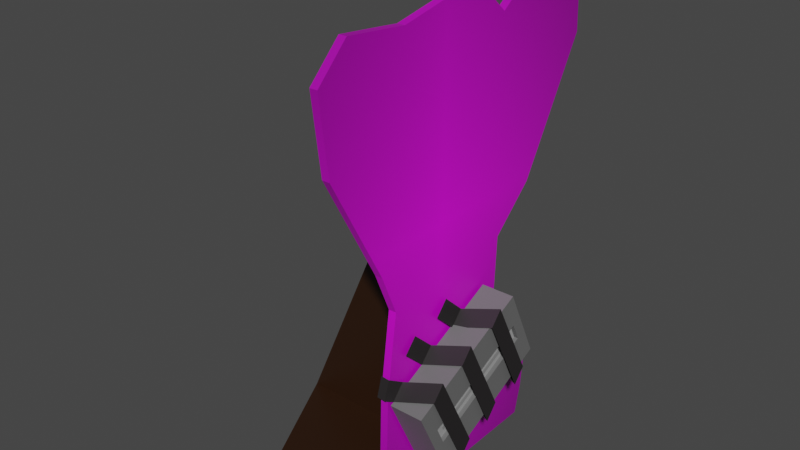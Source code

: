 # Source: KidCardboard.blend  (saved by Blender 3.6.14; exported with 4.5.12 LTS)
import bpy
from mathutils import Matrix  # noqa: F401  (used for matrix-valued properties, if any)

bpy.ops.wm.read_factory_settings(use_empty=True)
scene = bpy.context.scene
scene.name = 'Scene'

# ---- collections
col_collection = bpy.data.collections.new('Collection'); scene.collection.children.link(col_collection)

# ---- images (referenced by path relative to the original .blend; pixels are not part of the script)
import os
ASSET_DIR = os.environ.get("B2B_ASSET_DIR", "")  # directory of the original .blend (textures are referenced by path, not embedded)
HERE = os.path.dirname(os.path.abspath(__file__))  # packed textures are extracted next to this script under _unpacked/

def load_image(name, relpath, width, height, colorspace="sRGB"):
    """Load a texture the original file referenced (path relative to the .blend, or extracted next to this script)."""
    p = next((c for c in (os.path.join(HERE, relpath), os.path.join(ASSET_DIR, relpath)) if relpath and os.path.exists(c)), "")
    if p:
        img = bpy.data.images.load(p, check_existing=True)
        img.name = name
    else:  # same state as the original file: an image datablock whose file is absent (Cycles renders it pink)
        img = bpy.data.images.new(name, width, height)
        img.source = "FILE"
        img.filepath = "//" + (relpath or name)
    img.colorspace_settings.name = colorspace
    return img
img_kidtexture_png = load_image('KidTexture.png', 'KidTexture.png', 1024, 1024, 'sRGB')

# ---- materials (node trees are filled in below, after node groups)
mat_recorder = bpy.data.materials.new('recorder')
mat_recorder.use_transparent_shadow = False
mat_tape = bpy.data.materials.new('tape')
mat_tape.use_transparent_shadow = False
mat_material_002 = bpy.data.materials.new('Material.002')
mat_material_002.use_transparent_shadow = False
mat_cardboard_001 = bpy.data.materials.new('cardBoard.001')
mat_cardboard_001.use_transparent_shadow = False
mat_material = bpy.data.materials.new('Material')
mat_material.use_transparent_shadow = False

# ---- material node trees
mat_recorder.use_nodes = True; mat_recorder.node_tree.nodes.clear()
_N = mat_recorder.node_tree.nodes; _L = mat_recorder.node_tree.links
n0 = _N.new('ShaderNodeBsdfPrincipled'); n0.name = 'Principled BSDF'; n0.location = (10, 300)
n0.distribution = 'GGX'
n0.subsurface_method = 'RANDOM_WALK_SKIN'
n0.inputs[0].default_value = (0.1473, 0.1473, 0.1473, 1.0)
n0.inputs[3].default_value = 1.45
n0.inputs[27].default_value = (0.0, 0.0, 0.0, 1.0)
n0.inputs[28].default_value = 1.0
n1 = _N.new('ShaderNodeOutputMaterial'); n1.name = 'Material Output'; n1.location = (300, 300)
_L.new(n0.outputs[0], n1.inputs[0])
n1.is_active_output = True
mat_tape.use_nodes = True; mat_tape.node_tree.nodes.clear()
_N = mat_tape.node_tree.nodes; _L = mat_tape.node_tree.links
n0 = _N.new('ShaderNodeBsdfPrincipled'); n0.name = 'Principled BSDF'; n0.location = (10, 300)
n0.distribution = 'GGX'
n0.subsurface_method = 'RANDOM_WALK_SKIN'
n0.inputs[0].default_value = (0.02027, 0.0178, 0.01867, 1.0)
n0.inputs[3].default_value = 1.45
n0.inputs[27].default_value = (0.0, 0.0, 0.0, 1.0)
n0.inputs[28].default_value = 1.0
n1 = _N.new('ShaderNodeOutputMaterial'); n1.name = 'Material Output'; n1.location = (300, 300)
_L.new(n0.outputs[0], n1.inputs[0])
n1.is_active_output = True
mat_material_002.use_nodes = True; mat_material_002.node_tree.nodes.clear()
_N = mat_material_002.node_tree.nodes; _L = mat_material_002.node_tree.links
n0 = _N.new('ShaderNodeBsdfPrincipled'); n0.name = 'Principled BSDF'; n0.location = (10, 300)
n0.distribution = 'GGX'
n0.subsurface_method = 'RANDOM_WALK_SKIN'
n0.inputs[0].default_value = (0.3757, 0.3757, 0.3757, 1.0)
n0.inputs[3].default_value = 1.45
n0.inputs[27].default_value = (0.0, 0.0, 0.0, 1.0)
n0.inputs[28].default_value = 1.0
n1 = _N.new('ShaderNodeOutputMaterial'); n1.name = 'Material Output'; n1.location = (300, 300)
_L.new(n0.outputs[0], n1.inputs[0])
n1.is_active_output = True
mat_cardboard_001.use_nodes = True; mat_cardboard_001.node_tree.nodes.clear()
_N = mat_cardboard_001.node_tree.nodes; _L = mat_cardboard_001.node_tree.links
n0 = _N.new('ShaderNodeBsdfPrincipled'); n0.name = 'Principled BSDF'; n0.location = (10, 300)
n0.distribution = 'GGX'
n0.subsurface_method = 'RANDOM_WALK_SKIN'
n0.inputs[0].default_value = (0.02365, 0.007473, 0.0008992, 1.0)
n0.inputs[3].default_value = 1.45
n0.inputs[27].default_value = (0.0, 0.0, 0.0, 1.0)
n0.inputs[28].default_value = 1.0
n1 = _N.new('ShaderNodeOutputMaterial'); n1.name = 'Material Output'; n1.location = (300, 300)
_L.new(n0.outputs[0], n1.inputs[0])
n1.is_active_output = True
mat_material.use_nodes = True; mat_material.node_tree.nodes.clear()
_N = mat_material.node_tree.nodes; _L = mat_material.node_tree.links
n0 = _N.new('ShaderNodeBsdfPrincipled'); n0.name = 'Principled BSDF'; n0.location = (10, 300)
n0.distribution = 'GGX'
n0.subsurface_method = 'RANDOM_WALK_SKIN'
n0.inputs[3].default_value = 1.45
n0.inputs[27].default_value = (0.0, 0.0, 0.0, 1.0)
n0.inputs[28].default_value = 1.0
n1 = _N.new('ShaderNodeTexImage'); n1.name = 'Image Texture'; n1.location = (-404, 314)
n1.image = img_kidtexture_png
n1.extension = 'CLIP'
n2 = _N.new('ShaderNodeTexCoord'); n2.name = 'Texture Coordinate'; n2.location = (-945, 261)
n3 = _N.new('ShaderNodeMapping'); n3.name = 'Mapping'; n3.location = (-689, 313)
n3.inputs[1].default_value = (0.1, 0.2, 0.1)
n3.inputs[3].default_value = (0.7, 0.8, 0.2)
n4 = _N.new('ShaderNodeOutputMaterial'); n4.name = 'Material Output'; n4.location = (300, 300)
_L.new(n0.outputs[0], n4.inputs[0])
_L.new(n2.outputs[2], n3.inputs[0])
_L.new(n3.outputs[0], n1.inputs[0])
_L.new(n1.outputs[0], n0.inputs[0])
n4.is_active_output = True

# ---- world
world_world = bpy.data.worlds.new('World'); scene.world = world_world
world_world.use_nodes = True; world_world.node_tree.nodes.clear()
_N = world_world.node_tree.nodes; _L = world_world.node_tree.links
n0 = _N.new('ShaderNodeOutputWorld'); n0.name = 'World Output'; n0.location = (300, 300)
n1 = _N.new('ShaderNodeBackground'); n1.name = 'Background'; n1.location = (10, 300)
n1.inputs[0].default_value = (0.05088, 0.05088, 0.05088, 1.0)
_L.new(n1.outputs[0], n0.inputs[0])
n0.is_active_output = True
world_world.color = (0.05088, 0.05088, 0.05088)
world_world.use_sun_shadow = False
world_world.sun_shadow_jitter_overblur = 0.0

# ---- meshes
me_cube_001 = bpy.data.meshes.new('Cube.001')
me_cube_001.from_pydata([(-1.0, -1.0, -1.0), (-1.0, -1.0, 1.0), (-1.0, 1.0, -1.0), (-1.0, 1.0, 1.0), (1.0, -0.8495, -0.2431), (1.0, -0.8495, 0.2431), (1.0, 0.8495, -0.2431), (1.0, 0.8495, 0.2431), (1.11, -0.1593, 1.055), (1.015, 0.09366, 1.175), (1.265, -0.1551, -1.117), (1.17, 0.09782, -0.9972), (-0.865, 0.05866, -1.177), (-0.8015, 0.3116, -1.057), (-1.016, 0.1585, -2.019), (-0.9523, 0.4114, -1.899), (-0.9819, -0.3515, 1.013), (-1.077, -0.09855, 1.133), (-0.9833, -0.5077, 1.704), (-1.079, -0.2548, 1.825), (1.11, -0.7537, 1.06), (1.015, -0.5007, 1.18), (1.265, -0.7495, -1.112), (1.17, -0.4965, -0.9915), (-0.865, -0.5357, -1.172), (-0.8015, -0.2827, -1.051), (-1.016, -0.4359, -2.014), (-0.9523, -0.1829, -1.894), (-0.9819, -0.9459, 1.018), (-1.077, -0.6929, 1.139), (-1.061, -1.039, 1.241), (-1.156, -0.8438, 1.551), (1.0, 1.0, 1.0), (1.0, 1.0, -1.0), (1.0, -1.0, -1.0), (1.0, -1.0, 1.0), (0.7444, 0.7352, 0.1289), (0.7444, 0.7352, -0.1289), (0.7444, -0.7352, -0.1289), (0.7444, -0.7352, 0.1289), (0.7444, 0.8495, 0.2431), (0.7444, 0.8495, -0.2431), (0.7444, -0.8495, -0.2431), (0.7444, -0.8495, 0.2431), (0.5762, 0.7352, 0.1289), (0.5762, 0.7352, -0.1289), (0.5762, -0.7352, -0.1289), (0.5762, -0.7352, 0.1289), (1.166, 0.4712, 1.026), (1.07, 0.7241, 1.146), (1.321, 0.4753, -1.146), (1.226, 0.7283, -1.026), (-0.8091, 0.6891, -1.206), (-0.7456, 0.9421, -1.086), (-0.9599, 0.7889, -2.048), (-0.8964, 1.042, -1.928), (-0.9261, 0.279, 0.984), (-1.021, 0.5319, 1.104), (-0.9275, 0.1227, 1.676), (-1.023, 0.3757, 1.796), (-1.605, -1.029, 1.23), (-1.7, -0.8336, 1.539)], [], [(0, 1, 3, 2), (2, 3, 32, 33), (7, 5, 43, 40), (34, 35, 1, 0), (2, 33, 34, 0), (32, 3, 1, 35), (8, 10, 11, 9), (10, 12, 13, 11), (12, 14, 15, 13), (9, 17, 16, 8), (17, 19, 18, 16), (20, 22, 23, 21), (22, 24, 25, 23), (24, 26, 27, 25), (21, 29, 28, 20), (29, 31, 30, 28), (7, 6, 33, 32), (6, 4, 34, 33), (5, 7, 32, 35), (4, 5, 35, 34), (38, 37, 45, 46), (6, 7, 40, 41), (5, 4, 42, 43), (4, 6, 41, 42), (36, 37, 41, 40), (37, 38, 42, 41), (39, 36, 40, 43), (38, 39, 43, 42), (45, 44, 47, 46), (36, 39, 47, 44), (37, 36, 44, 45), (39, 38, 46, 47), (48, 50, 51, 49), (50, 52, 53, 51), (52, 54, 55, 53), (49, 57, 56, 48), (57, 59, 58, 56), (30, 31, 61, 60)])
me_cube_001.polygons.foreach_set('material_index', [0, 0, 0, 0, 0, 0, 1, 1, 1, 1, 1, 1, 1, 1, 1, 1, 0, 0, 0, 0, 0, 0, 0, 0, 2, 2, 2, 2, 2, 0, 0, 0, 1, 1, 1, 1, 1, 1])
_uv = me_cube_001.uv_layers.new(name='UVMap')
_uv.uv.foreach_set('vector', [0.375, 0.0, 0.625, 0.0, 0.625, 0.25, 0.375, 0.25, 0.375, 0.25, 0.625, 0.25, 0.625, 0.5, 0.375, 0.5, 0.5932, 0.5318, 0.5932, 0.7182, 0.5932, 0.7182, 0.5932, 0.5318, 0.375, 0.75, 0.625, 0.75, 0.625, 1.0, 0.375, 1.0, 0.125, 0.5, 0.375, 0.5, 0.375, 0.75, 0.125, 0.75, 0.625, 0.5, 0.875, 0.5, 0.875, 0.75, 0.625, 0.75, 0.0, 0.0, 0.0, 1.0, 1.0, 1.0, 1.0, 0.0, 0.0, 1.0, 0.0, 1.0, 1.0, 1.0, 1.0, 1.0, 0.0, 1.0, 0.0, 1.0, 1.0, 1.0, 1.0, 1.0, 1.0, 0.0, 1.0, 0.0, 0.0, 0.0, 0.0, 0.0, 1.0, 0.0, 1.0, 0.0, 0.0, 0.0, 0.0, 0.0, 0.0, 0.0, 0.0, 1.0, 1.0, 1.0, 1.0, 0.0, 0.0, 1.0, 0.0, 1.0, 1.0, 1.0, 1.0, 1.0, 0.0, 1.0, 0.0, 1.0, 1.0, 1.0, 1.0, 1.0, 1.0, 0.0, 1.0, 0.0, 0.0, 0.0, 0.0, 0.0, 1.0, 0.0, 1.0, 0.0, 0.0, 0.0, 0.0, 0.0, 0.5932, 0.5318, 0.4068, 0.5318, 0.375, 0.5, 0.625, 0.5, 0.4068, 0.5318, 0.4068, 0.7182, 0.375, 0.75, 0.375, 0.5, 0.5932, 0.7182, 0.5932, 0.5318, 0.625, 0.5, 0.625, 0.75, 0.4068, 0.7182, 0.5932, 0.7182, 0.625, 0.75, 0.375, 0.75, 0.4506, 0.7056, 0.4506, 0.5444, 0.4506, 0.5444, 0.4506, 0.7056, 0.4068, 0.5318, 0.5932, 0.5318, 0.5932, 0.5318, 0.4068, 0.5318, 0.5932, 0.7182, 0.4068, 0.7182, 0.4068, 0.7182, 0.5932, 0.7182, 0.4068, 0.7182, 0.4068, 0.5318, 0.4068, 0.5318, 0.4068, 0.7182, 0.5494, 0.5444, 0.4506, 0.5444, 0.4068, 0.5318, 0.5932, 0.5318, 0.4506, 0.5444, 0.4506, 0.7056, 0.4068, 0.7182, 0.4068, 0.5318, 0.5494, 0.7056, 0.5494, 0.5444, 0.5932, 0.5318, 0.5932, 0.7182, 0.4506, 0.7056, 0.5494, 0.7056, 0.5932, 0.7182, 0.4068, 0.7182, 0.4506, 0.5444, 0.5494, 0.5444, 0.5494, 0.7056, 0.4506, 0.7056, 0.5494, 0.5444, 0.5494, 0.7056, 0.5494, 0.7056, 0.5494, 0.5444, 0.4506, 0.5444, 0.5494, 0.5444, 0.5494, 0.5444, 0.4506, 0.5444, 0.5494, 0.7056, 0.4506, 0.7056, 0.4506, 0.7056, 0.5494, 0.7056, 0.0, 0.0, 0.0, 1.0, 1.0, 1.0, 1.0, 0.0, 0.0, 1.0, 0.0, 1.0, 1.0, 1.0, 1.0, 1.0, 0.0, 1.0, 0.0, 1.0, 1.0, 1.0, 1.0, 1.0, 1.0, 0.0, 1.0, 0.0, 0.0, 0.0, 0.0, 0.0, 1.0, 0.0, 1.0, 0.0, 0.0, 0.0, 0.0, 0.0, 0.0, 0.0, 1.0, 0.0, 1.0, 0.0, 0.0, 0.0])
me_cube_001.materials.append(mat_recorder)
me_cube_001.materials.append(mat_tape)
me_cube_001.materials.append(mat_material_002)
me_cube_001.update()
me_plane_002 = bpy.data.meshes.new('Plane.002')
me_plane_002.from_pydata([(0.1314, -0.9895, -0.4182), (0.1314, -0.1714, -0.05182), (0.2019, -0.9895, -0.4182), (0.2019, -0.1714, -0.05182), (0.1314, -0.9895, -0.0007907), (0.1314, -0.1714, -0.0007907), (0.2019, -0.9895, -0.0007906), (0.2019, -0.1714, -0.0007907), (0.1314, -0.9658, -0.4076), (0.2019, -0.9658, -0.4076), (0.2019, -0.9658, -0.0007906), (0.1314, -0.9658, -0.0007907), (-0.177, -0.9745, -0.1514), (-0.177, -0.9809, -0.1514), (-0.177, -0.9809, -0.2637), (-0.177, -0.9745, -0.2608)], [], [(8, 1, 3, 9), (9, 3, 7, 10), (10, 7, 5, 11), (11, 5, 1, 8), (2, 6, 4, 0), (7, 3, 1, 5), (0, 4, 13, 14), (6, 10, 11, 4), (2, 9, 10, 6), (0, 8, 9, 2), (13, 12, 15, 14), (4, 11, 12, 13), (11, 8, 15, 12), (8, 0, 14, 15)])
_uv = me_plane_002.uv_layers.new(name='UVMap')
_uv.uv.foreach_set('vector', [0.3823, 0.0, 0.625, 0.0, 0.625, 0.25, 0.3823, 0.25, 0.3823, 0.25, 0.625, 0.25, 0.625, 0.5, 0.3823, 0.5, 0.3823, 0.5, 0.625, 0.5, 0.625, 0.75, 0.3823, 0.75, 0.3823, 0.75, 0.625, 0.75, 0.625, 1.0, 0.3823, 1.0, 0.125, 0.5, 0.375, 0.5, 0.375, 0.75, 0.125, 0.75, 0.625, 0.5, 0.875, 0.5, 0.875, 0.75, 0.625, 0.75, 0.125, 0.75, 0.375, 0.75, 0.375, 0.75, 0.125, 0.75, 0.375, 0.5, 0.3823, 0.5, 0.3823, 0.75, 0.375, 0.75, 0.375, 0.25, 0.3823, 0.25, 0.3823, 0.5, 0.375, 0.5, 0.375, 0.0, 0.3823, 0.0, 0.3823, 0.25, 0.375, 0.25, 0.375, 0.75, 0.3823, 0.75, 0.3823, 1.0, 0.375, 1.0, 0.375, 0.75, 0.3823, 0.75, 0.3823, 0.75, 0.375, 0.75, 0.3823, 0.75, 0.3823, 1.0, 0.3823, 1.0, 0.3823, 0.75, 0.3823, 0.0, 0.375, 0.0, 0.375, 0.0, 0.3823, 0.0])
me_plane_002.materials.append(mat_cardboard_001)
me_plane_002.update()
me_plane = bpy.data.meshes.new('Plane')
me_plane.from_pydata([(-0.132, -0.8777, 0.02791), (-0.3371, -0.8842, 0.02791), (0.6143, -1.0, 0.02791), (-0.3456, -1.0, 0.02791), (-0.3456, -1.0, 0.0), (0.6143, -1.0, 0.0), (-0.3371, -0.8842, 0.0), (-0.132, -0.8777, 0.0), (-0.1234, -0.6404, 0.0), (-0.08357, -0.4161, 0.0), (-0.1462, -0.3039, 0.0), (-0.357, -0.0127, 0.0), (-0.3912, 0.1922, 0.0), (-0.2773, 0.2785, 0.0), (-0.09211, 0.2634, 0.0), (-0.04369, 0.2591, 0.0), (0.1329, 0.285, 0.0), (0.3238, 0.2807, 0.0), (0.4292, 0.2095, 0.0), (0.5203, 0.2591, 0.0), (0.6969, 0.3066, 0.0), (0.8508, 0.2828, 0.0), (0.865, 0.08222, 0.0), (0.7283, -0.1033, 0.0), (0.6058, -0.2672, 0.0), (0.4463, -0.3794, 0.0), (0.4377, -0.539, 0.0), (0.4406, -0.7246, 0.0), (0.5403, -0.7742, 0.0), (0.6514, -0.8346, 0.0), (0.64, -0.9187, 0.0), (-0.1234, -0.6404, 0.02791), (-0.08357, -0.4161, 0.02791), (-0.1462, -0.3039, 0.02791), (-0.357, -0.0127, 0.02791), (-0.3912, 0.1922, 0.02791), (-0.2773, 0.2785, 0.02791), (-0.09211, 0.2634, 0.02791), (-0.04369, 0.2591, 0.02791), (0.1329, 0.285, 0.02791), (0.3238, 0.2807, 0.02791), (0.4292, 0.2095, 0.02791), (0.5203, 0.2591, 0.02791), (0.6969, 0.3066, 0.02791), (0.8508, 0.2828, 0.02791), (0.865, 0.08222, 0.02791), (0.7283, -0.1033, 0.02791), (0.6058, -0.2672, 0.02791), (0.4463, -0.3794, 0.02791), (0.4377, -0.539, 0.02791), (0.4406, -0.7246, 0.02791), (0.5403, -0.7742, 0.02791), (0.6514, -0.8346, 0.02791), (0.64, -0.9187, 0.02791)], [], [(2, 53, 52, 51, 50, 49, 48, 47, 46, 45, 44, 43, 42, 41, 40, 39, 38, 37, 36, 35, 34, 33, 32, 31, 0, 1, 3), (5, 4, 6, 7, 8, 9, 10, 11, 12, 13, 14, 15, 16, 17, 18, 19, 20, 21, 22, 23, 24, 25, 26, 27, 28, 29, 30), (18, 17, 40, 41), (11, 10, 33, 34), (26, 25, 48, 49), (19, 18, 41, 42), (12, 11, 34, 35), (27, 26, 49, 50), (4, 5, 2, 3), (20, 19, 42, 43), (13, 12, 35, 36), (28, 27, 50, 51), (6, 4, 3, 1), (21, 20, 43, 44), (14, 13, 36, 37), (29, 28, 51, 52), (7, 6, 1, 0), (22, 21, 44, 45), (15, 14, 37, 38), (30, 29, 52, 53), (8, 7, 0, 31), (23, 22, 45, 46), (16, 15, 38, 39), (5, 30, 53, 2), (9, 8, 31, 32), (24, 23, 46, 47), (17, 16, 39, 40), (10, 9, 32, 33), (25, 24, 47, 48)])
_uv = me_plane.uv_layers.new(name='UVMap')
_uv.uv.foreach_set('vector', [0.8072, 0.0, 0.82, 0.04064, 0.8257, 0.08271, 0.7701, 0.1129, 0.7203, 0.1377, 0.7189, 0.2305, 0.7231, 0.3103, 0.8029, 0.3664, 0.8641, 0.4484, 0.9325, 0.5411, 0.9254, 0.6414, 0.8485, 0.6533, 0.7602, 0.6296, 0.7146, 0.6047, 0.6619, 0.6403, 0.5665, 0.6425, 0.4782, 0.6296, 0.4539, 0.6317, 0.3614, 0.6393, 0.3044, 0.5961, 0.3215, 0.4937, 0.4269, 0.348, 0.4582, 0.292, 0.4383, 0.1798, 0.434, 0.06114, 0.3315, 0.0579, 0.3272, 0.0, 0.8072, 0.0, 0.3272, 0.0, 0.3315, 0.0579, 0.434, 0.06114, 0.4383, 0.1798, 0.4582, 0.292, 0.4269, 0.348, 0.3215, 0.4937, 0.3044, 0.5961, 0.3614, 0.6393, 0.4539, 0.6317, 0.4782, 0.6296, 0.5665, 0.6425, 0.6619, 0.6403, 0.7146, 0.6047, 0.7602, 0.6296, 0.8485, 0.6533, 0.9254, 0.6414, 0.9325, 0.5411, 0.8641, 0.4484, 0.8029, 0.3664, 0.7231, 0.3103, 0.7189, 0.2305, 0.7203, 0.1377, 0.7701, 0.1129, 0.8257, 0.08271, 0.82, 0.04064, 0.7146, 0.6047, 0.6619, 0.6403, 0.6619, 0.6403, 0.7146, 0.6047, 0.3215, 0.4937, 0.4269, 0.348, 0.4269, 0.348, 0.3215, 0.4937, 0.7189, 0.2305, 0.7231, 0.3103, 0.7231, 0.3103, 0.7189, 0.2305, 0.7602, 0.6296, 0.7146, 0.6047, 0.7146, 0.6047, 0.7602, 0.6296, 0.3044, 0.5961, 0.3215, 0.4937, 0.3215, 0.4937, 0.3044, 0.5961, 0.7203, 0.1377, 0.7189, 0.2305, 0.7189, 0.2305, 0.7203, 0.1377, 0.3272, 0.0, 0.8072, 0.0, 0.8072, 0.0, 0.3272, 0.0, 0.8485, 0.6533, 0.7602, 0.6296, 0.7602, 0.6296, 0.8485, 0.6533, 0.3614, 0.6393, 0.3044, 0.5961, 0.3044, 0.5961, 0.3614, 0.6393, 0.7701, 0.1129, 0.7203, 0.1377, 0.7203, 0.1377, 0.7701, 0.1129, 0.3315, 0.0579, 0.3272, 0.0, 0.3272, 0.0, 0.3315, 0.0579, 0.9254, 0.6414, 0.8485, 0.6533, 0.8485, 0.6533, 0.9254, 0.6414, 0.4539, 0.6317, 0.3614, 0.6393, 0.3614, 0.6393, 0.4539, 0.6317, 0.8257, 0.08271, 0.7701, 0.1129, 0.7701, 0.1129, 0.8257, 0.08271, 0.434, 0.06114, 0.3315, 0.0579, 0.3315, 0.0579, 0.434, 0.06114, 0.9325, 0.5411, 0.9254, 0.6414, 0.9254, 0.6414, 0.9325, 0.5411, 0.4782, 0.6296, 0.4539, 0.6317, 0.4539, 0.6317, 0.4782, 0.6296, 0.82, 0.04064, 0.8257, 0.08271, 0.8257, 0.08271, 0.82, 0.04064, 0.4383, 0.1798, 0.434, 0.06114, 0.434, 0.06114, 0.4383, 0.1798, 0.8641, 0.4484, 0.9325, 0.5411, 0.9325, 0.5411, 0.8641, 0.4484, 0.5665, 0.6425, 0.4782, 0.6296, 0.4782, 0.6296, 0.5665, 0.6425, 0.8072, 0.0, 0.82, 0.04064, 0.82, 0.04064, 0.8072, 0.0, 0.4582, 0.292, 0.4383, 0.1798, 0.4383, 0.1798, 0.4582, 0.292, 0.8029, 0.3664, 0.8641, 0.4484, 0.8641, 0.4484, 0.8029, 0.3664, 0.6619, 0.6403, 0.5665, 0.6425, 0.5665, 0.6425, 0.6619, 0.6403, 0.4269, 0.348, 0.4582, 0.292, 0.4582, 0.292, 0.4269, 0.348, 0.7231, 0.3103, 0.8029, 0.3664, 0.8029, 0.3664, 0.7231, 0.3103])
me_plane.materials.append(mat_material)
me_plane.update()

# ---- objects
ob_tapeplayer = bpy.data.objects.new('tapePlayer', me_cube_001)
ob_wifecardboard_001 = bpy.data.objects.new('WifeCardboard.001', me_plane_002)
ob_plane = bpy.data.objects.new('Plane', me_plane)

# ---- transforms, parenting, visibility, modifiers, constraints
ob_tapeplayer.location = (0.06433, 0.116, -1.088)
ob_tapeplayer.rotation_euler = (0.443, -0.0, 0.0)
ob_tapeplayer.scale = (0.03926, 0.1704, 0.09599)
ob_wifecardboard_001.location = (0.01484, 0.0, -0.313)
ob_wifecardboard_001.rotation_euler = (1.571, 7.55e-08, 1.571)
ob_wifecardboard_001.scale = (1.0, 1.046, 1.0)
ob_plane.location = (0.0, 0.0, -0.5152)
ob_plane.rotation_euler = (1.571, 7.55e-08, 1.571)
ob_plane.scale = (0.643, 0.8491, 0.643)

# ---- collection membership
col_collection.objects.link(ob_tapeplayer)
col_collection.objects.link(ob_wifecardboard_001)
col_collection.objects.link(ob_plane)

# ---- scene / render settings (as saved in the file)
scene.frame_start = 1; scene.frame_end = 250; scene.frame_set(1)
scene.render.engine = 'BLENDER_EEVEE_NEXT'
scene.cycles.sampling_pattern = 'TABULATED_SOBOL'
scene.view_settings.view_transform = 'Filmic'
bpy.context.view_layer.update()

# ---- added for rendering (the .blend has no active camera and no usable light): camera, sun
cam_auto = bpy.data.cameras.new('AutoCamera')
cam_auto.lens = 50.0
cam_auto.sensor_width = 36.0
cam_auto.clip_end = 1000.0
ob_auto_camera = bpy.data.objects.new('AutoCamera', cam_auto)
scene.collection.objects.link(ob_auto_camera)
ob_auto_camera.location = (1.21405, -1.47682, 0.276518)
ob_auto_camera.rotation_euler = (1.09748, -7.21219e-08, 0.694738)
scene.camera = ob_auto_camera
light_auto_sun = bpy.data.lights.new('AutoSun', 'SUN')
light_auto_sun.energy = 3.0
light_auto_sun.angle = 0.0523599
ob_auto_sun = bpy.data.objects.new('AutoSun', light_auto_sun)
scene.collection.objects.link(ob_auto_sun)
ob_auto_sun.rotation_euler = (0.872665, 0.174533, 0.523599)
bpy.context.view_layer.update()
